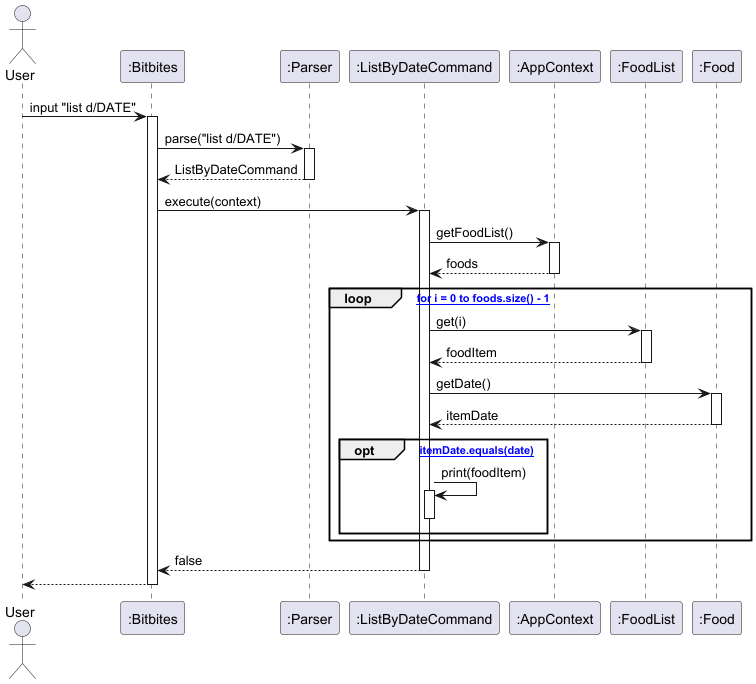

The diagram above was rendered by PlantUML. Its source (embedded in the PNG):
@startuml
actor User
participant ":Bitbites" as Bitbites
participant ":Parser" as Parser
participant ":ListByDateCommand" as ListByDateCommand
participant ":AppContext" as AppContext
participant ":FoodList" as FoodList
participant ":Food" as Food

User -> Bitbites : input "list d/DATE"
activate Bitbites

Bitbites -> Parser : parse("list d/DATE")
activate Parser
Parser --> Bitbites : ListByDateCommand
deactivate Parser

Bitbites -> ListByDateCommand : execute(context)
activate ListByDateCommand

ListByDateCommand -> AppContext : getFoodList()
activate AppContext
AppContext --> ListByDateCommand : foods
deactivate AppContext

loop [* for i = 0 to foods.size() - 1]
  ListByDateCommand -> FoodList : get(i)
  activate FoodList
  FoodList --> ListByDateCommand : foodItem
  deactivate FoodList

  ListByDateCommand -> Food : getDate()
  activate Food
  Food --> ListByDateCommand : itemDate
  deactivate Food

  opt [* itemDate.equals(date)]
    ListByDateCommand -> ListByDateCommand : print(foodItem)
    activate ListByDateCommand
    deactivate ListByDateCommand
  end
end

ListByDateCommand --> Bitbites : false
deactivate ListByDateCommand

Bitbites --> User
deactivate Bitbites
@enduml